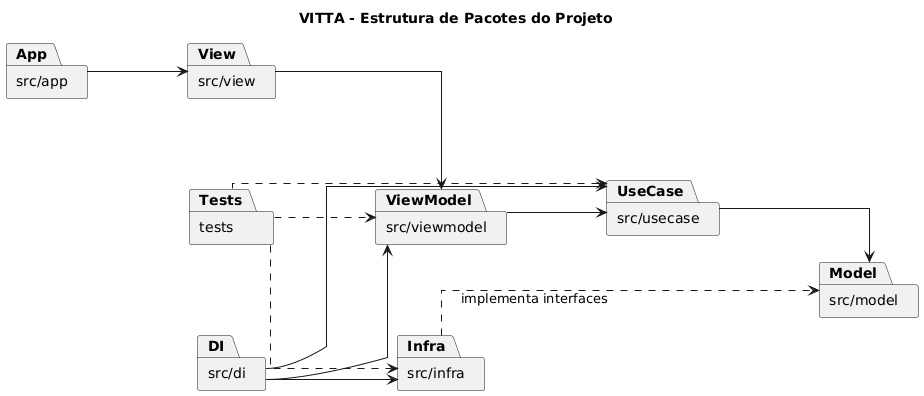

The diagram above was rendered by PlantUML. Its source (embedded in the PNG):
@startuml
title VITTA - Estrutura de Pacotes do Projeto

left to right direction
skinparam linetype ortho
skinparam nodesep 90
skinparam ranksep 100
skinparam packageStyle rectangle
skinparam shadowing false

' ======================
' PACOTES DA APLICAÇÃO
' ======================
package "src/app" as App
package "src/view" as View
package "src/viewmodel" as ViewModel
package "src/usecase" as UseCase
package "src/model" as Model
package "src/infra" as Infra
package "src/di" as DI
package "tests" as Tests

' ======================
' FLUXO PRINCIPAL (MVVM + Clean)
' ======================
App --> View
View --> ViewModel
ViewModel --> UseCase
UseCase --> Model

' ======================
' INFRAESTRUTURA IMPLEMENTA CONTRATOS
' ======================
Infra ..> Model : implementa interfaces

' ======================
' INJEÇÃO DE DEPENDÊNCIAS
' ======================
DI --> Infra
DI --> UseCase
DI --> ViewModel

' ======================
' TESTES
' ======================
Tests ..> UseCase
Tests ..> ViewModel
Tests ..> Infra
@enduml